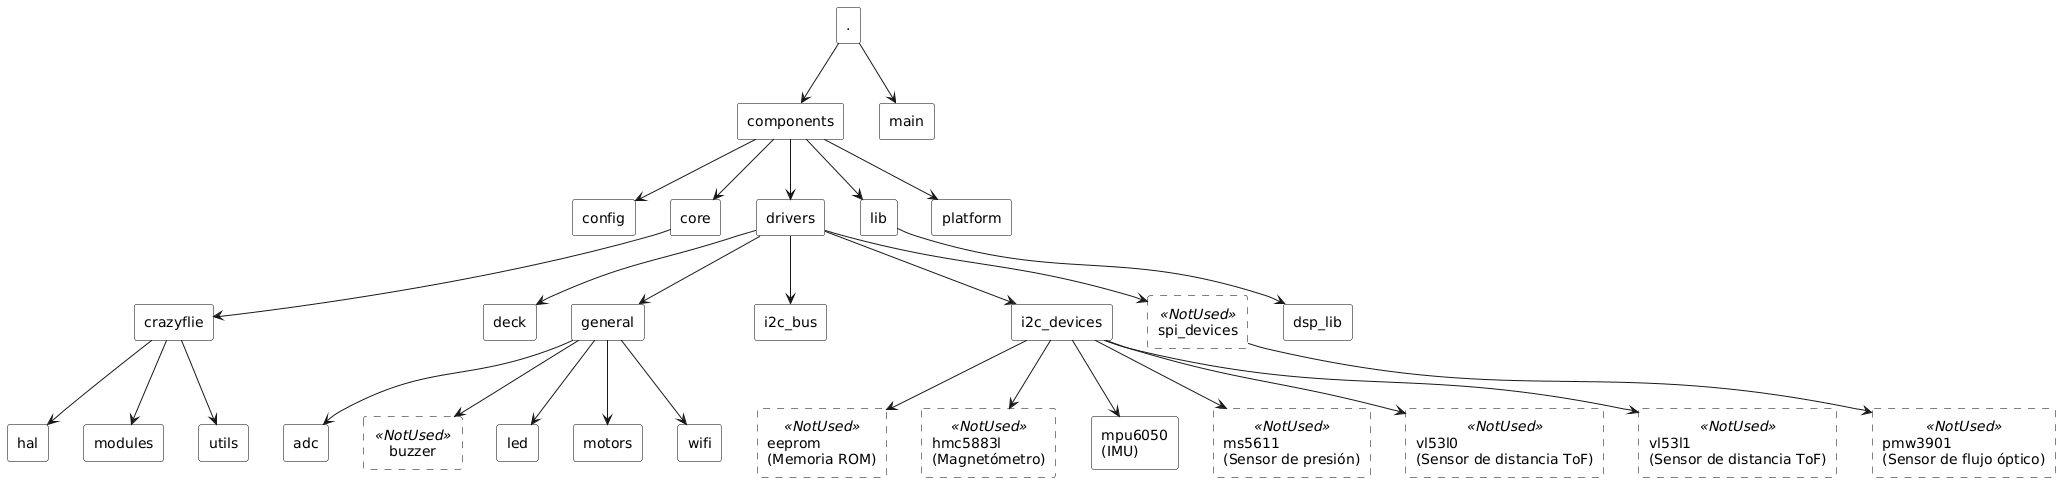

The diagram above was rendered by PlantUML. Its source (embedded in the PNG):
@startuml
skinparam rectangle {
  BorderStyle solid
  BorderColor #000000ff
  BackgroundColor #ffffffff
}

skinparam rectangle<<NotUsed>>{
  BorderStyle dashed
  BorderColor #000000ff
  BackgroundColor #ffffffff
}

' Nivel 0
rectangle "." as root

' Nivel 1: components
rectangle "components" as comp
root --> comp

' Nivel 1: main
rectangle "main" as main
root --> main

' Nivel 2: components
rectangle "config" as config
rectangle "core" as core
rectangle "drivers" as drivers
rectangle "lib" as lib
rectangle "platform" as platform

comp --> config
comp --> core
comp --> drivers
comp --> lib
comp --> platform

' Nivel 3: core
rectangle "crazyflie" as crazy
core --> crazy

' Nivel 3: drivers
rectangle "deck" as deck
rectangle "general" as general
rectangle "i2c_bus" as i2c_bus
rectangle "i2c_devices" as i2c_dev
rectangle "spi_devices" <<NotUsed>> as spi_dev

drivers --> deck
drivers --> general
drivers --> i2c_bus
drivers --> i2c_dev
drivers --> spi_dev

' Nivel 3: lib
rectangle "dsp_lib" as dsp_lib
lib --> dsp_lib

' Nivel 4: crazyflie
rectangle "hal" as hal
rectangle "modules" as modules
rectangle "utils" as utils

crazy --> hal
crazy --> modules
crazy --> utils

' Nivel 4: general
rectangle "adc" as adc
rectangle "buzzer" <<NotUsed>> as buzzer
rectangle "led" as led 
rectangle "motors" as motors 
rectangle "wifi" as wifi

general --> adc
general --> buzzer
general --> led
general --> motors
general --> wifi

' Nivel 4: i2c_devices
rectangle "eeprom\n(Memoria ROM)" <<NotUsed>> as eeprom 
rectangle "hmc5883l\n(Magnetómetro)" <<NotUsed>> as hmc 
rectangle "mpu6050\n(IMU)" as mpu 
rectangle "ms5611\n(Sensor de presión)" <<NotUsed>> as ms
rectangle "vl53l0\n(Sensor de distancia ToF)" <<NotUsed>> as vl0
rectangle "vl53l1\n(Sensor de distancia ToF)" <<NotUsed>> as vl1

i2c_dev --> eeprom
i2c_dev --> hmc
i2c_dev --> mpu
i2c_dev --> ms
i2c_dev --> vl0
i2c_dev --> vl1

' Nivel 4: spi_devices
rectangle "pmw3901\n(Sensor de flujo óptico)" <<NotUsed>> as pmw
spi_dev --> pmw
@enduml